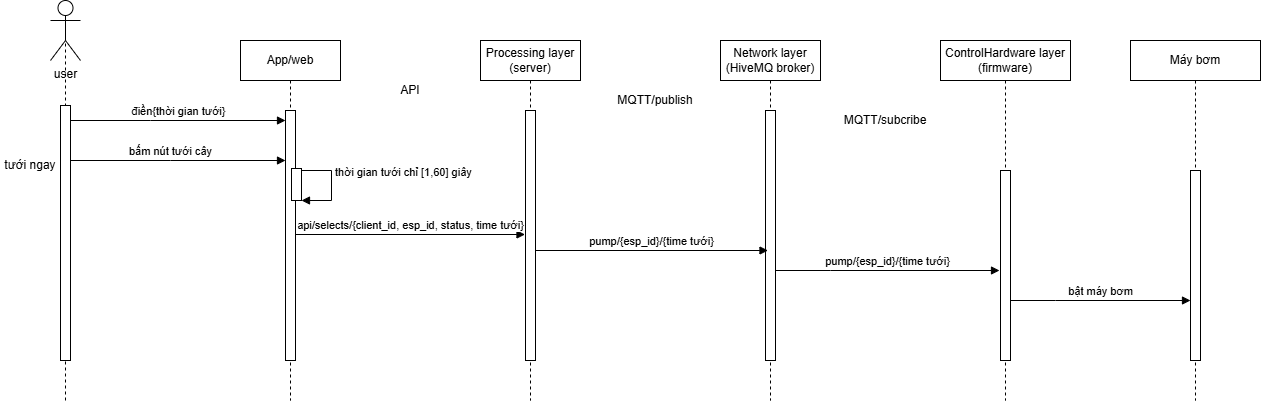

The diagram above was exported from draw.io. Its source (the exported page's mxGraphModel, read from the mxfile embedded in the PNG):
<mxGraphModel dx="1281" dy="562" grid="1" gridSize="10" guides="1" tooltips="1" connect="1" arrows="1" fold="1" page="1" pageScale="1" pageWidth="850" pageHeight="1100" math="0" shadow="0">
  <root>
    <mxCell id="0" />
    <mxCell id="1" parent="0" />
    <mxCell id="3fTsxtwpPVyIpTExgnHC-1" value="App/web" style="shape=umlLifeline;perimeter=lifelinePerimeter;whiteSpace=wrap;html=1;container=0;dropTarget=0;collapsible=0;recursiveResize=0;outlineConnect=0;portConstraint=eastwest;newEdgeStyle={&quot;edgeStyle&quot;:&quot;elbowEdgeStyle&quot;,&quot;elbow&quot;:&quot;vertical&quot;,&quot;curved&quot;:0,&quot;rounded&quot;:0};" parent="1" vertex="1">
      <mxGeometry x="600" y="250" width="100" height="360" as="geometry" />
    </mxCell>
    <mxCell id="3fTsxtwpPVyIpTExgnHC-2" value="&lt;span style=&quot;color: rgba(0, 0, 0, 0); font-family: monospace; font-size: 0px; text-align: start;&quot;&gt;%3CmxGraphModel%3E%3Croot%3E%3CmxCell%20id%3D%220%22%2F%3E%3CmxCell%20id%3D%221%22%20parent%3D%220%22%2F%3E%3CmxCell%20id%3D%222%22%20value%3D%22connect%2Fesp_id%2Fresponse%2F%7Bon%7D%22%20style%3D%22html%3D1%3BverticalAlign%3Dbottom%3BendArrow%3Dblock%3BedgeStyle%3DelbowEdgeStyle%3Belbow%3Dhorizontal%3Bcurved%3D0%3Brounded%3D0%3B%22%20edge%3D%221%22%20parent%3D%221%22%3E%3CmxGeometry%20relative%3D%221%22%20as%3D%22geometry%22%3E%3CmxPoint%20x%3D%22945%22%20y%3D%22550%22%20as%3D%22sourcePoint%22%2F%3E%3CArray%20as%3D%22points%22%3E%3CmxPoint%20x%3D%22850%22%20y%3D%22550%22%2F%3E%3C%2FArray%3E%3CmxPoint%20x%3D%22775%22%20y%3D%22550%22%20as%3D%22targetPoint%22%2F%3E%3C%2FmxGeometry%3E%3C%2FmxCell%3E%3C%2Froot%3E%3C%2FmxGraphModel%3E&lt;/span&gt;&lt;span style=&quot;color: rgba(0, 0, 0, 0); font-family: monospace; font-size: 0px; text-align: start;&quot;&gt;%3CmxGraphModel%3E%3Croot%3E%3CmxCell%20id%3D%220%22%2F%3E%3CmxCell%20id%3D%221%22%20parent%3D%220%22%2F%3E%3CmxCell%20id%3D%222%22%20value%3D%22connect%2Fesp_id%2Fresponse%2F%7Bon%7D%22%20style%3D%22html%3D1%3BverticalAlign%3Dbottom%3BendArrow%3Dblock%3BedgeStyle%3DelbowEdgeStyle%3Belbow%3Dhorizontal%3Bcurved%3D0%3Brounded%3D0%3B%22%20edge%3D%221%22%20parent%3D%221%22%3E%3CmxGeometry%20relative%3D%221%22%20as%3D%22geometry%22%3E%3CmxPoint%20x%3D%22945%22%20y%3D%22550%22%20as%3D%22sourcePoint%22%2F%3E%3CArray%20as%3D%22points%22%3E%3CmxPoint%20x%3D%22850%22%20y%3D%22550%22%2F%3E%3C%2FArray%3E%3CmxPoint%20x%3D%22775%22%20y%3D%22550%22%20as%3D%22targetPoint%22%2F%3E%3C%2FmxGeometry%3E%3C%2FmxCell%3E%3C%2Froot%3E%3C%2FmxGraphModel%3E&lt;/span&gt;" style="html=1;points=[];perimeter=orthogonalPerimeter;outlineConnect=0;targetShapes=umlLifeline;portConstraint=eastwest;newEdgeStyle={&quot;edgeStyle&quot;:&quot;elbowEdgeStyle&quot;,&quot;elbow&quot;:&quot;vertical&quot;,&quot;curved&quot;:0,&quot;rounded&quot;:0};" parent="3fTsxtwpPVyIpTExgnHC-1" vertex="1">
      <mxGeometry x="45" y="70" width="10" height="250" as="geometry" />
    </mxCell>
    <mxCell id="3fTsxtwpPVyIpTExgnHC-31" value="&lt;span style=&quot;color: rgba(0, 0, 0, 0); font-family: monospace; font-size: 0px; text-align: start;&quot;&gt;%3CmxGraphModel%3E%3Croot%3E%3CmxCell%20id%3D%220%22%2F%3E%3CmxCell%20id%3D%221%22%20parent%3D%220%22%2F%3E%3CmxCell%20id%3D%222%22%20value%3D%22connect%2Fesp_id%2Fresponse%2F%7Bon%7D%22%20style%3D%22html%3D1%3BverticalAlign%3Dbottom%3BendArrow%3Dblock%3BedgeStyle%3DelbowEdgeStyle%3Belbow%3Dhorizontal%3Bcurved%3D0%3Brounded%3D0%3B%22%20edge%3D%221%22%20parent%3D%221%22%3E%3CmxGeometry%20relative%3D%221%22%20as%3D%22geometry%22%3E%3CmxPoint%20x%3D%22945%22%20y%3D%22550%22%20as%3D%22sourcePoint%22%2F%3E%3CArray%20as%3D%22points%22%3E%3CmxPoint%20x%3D%22850%22%20y%3D%22550%22%2F%3E%3C%2FArray%3E%3CmxPoint%20x%3D%22775%22%20y%3D%22550%22%20as%3D%22targetPoint%22%2F%3E%3C%2FmxGeometry%3E%3C%2FmxCell%3E%3C%2Froot%3E%3C%2FmxGraphModel%3E&lt;/span&gt;&lt;span style=&quot;color: rgba(0, 0, 0, 0); font-family: monospace; font-size: 0px; text-align: start;&quot;&gt;%3CmxGraphModel%3E%3Croot%3E%3CmxCell%20id%3D%220%22%2F%3E%3CmxCell%20id%3D%221%22%20parent%3D%220%22%2F%3E%3CmxCell%20id%3D%222%22%20value%3D%22connect%2Fesp_id%2Fresponse%2F%7Bon%7D%22%20style%3D%22html%3D1%3BverticalAlign%3Dbottom%3BendArrow%3Dblock%3BedgeStyle%3DelbowEdgeStyle%3Belbow%3Dhorizontal%3Bcurved%3D0%3Brounded%3D0%3B%22%20edge%3D%221%22%20parent%3D%221%22%3E%3CmxGeometry%20relative%3D%221%22%20as%3D%22geometry%22%3E%3CmxPoint%20x%3D%22945%22%20y%3D%22550%22%20as%3D%22sourcePoint%22%2F%3E%3CArray%20as%3D%22points%22%3E%3CmxPoint%20x%3D%22850%22%20y%3D%22550%22%2F%3E%3C%2FArray%3E%3CmxPoint%20x%3D%22775%22%20y%3D%22550%22%20as%3D%22targetPoint%22%2F%3E%3C%2FmxGeometry%3E%3C%2FmxCell%3E%3C%2Froot%3E%3C%2FmxGraphModel%3E&lt;/span&gt;" style="html=1;points=[];perimeter=orthogonalPerimeter;outlineConnect=0;targetShapes=umlLifeline;portConstraint=eastwest;newEdgeStyle={&quot;edgeStyle&quot;:&quot;elbowEdgeStyle&quot;,&quot;elbow&quot;:&quot;vertical&quot;,&quot;curved&quot;:0,&quot;rounded&quot;:0};" parent="3fTsxtwpPVyIpTExgnHC-1" vertex="1">
      <mxGeometry x="51" y="128" width="10" height="32" as="geometry" />
    </mxCell>
    <mxCell id="3fTsxtwpPVyIpTExgnHC-32" value="thời gian tưới chỉ [1,60] giây" style="html=1;align=left;spacingLeft=2;endArrow=block;rounded=0;edgeStyle=orthogonalEdgeStyle;curved=0;rounded=0;" parent="3fTsxtwpPVyIpTExgnHC-1" edge="1">
      <mxGeometry x="-0.2887" relative="1" as="geometry">
        <mxPoint x="61" y="130" as="sourcePoint" />
        <Array as="points">
          <mxPoint x="91" y="130" />
          <mxPoint x="91" y="160" />
        </Array>
        <mxPoint x="61" y="159.9999999999999" as="targetPoint" />
        <mxPoint as="offset" />
      </mxGeometry>
    </mxCell>
    <mxCell id="3fTsxtwpPVyIpTExgnHC-3" value="Network layer (HiveMQ broker)" style="shape=umlLifeline;perimeter=lifelinePerimeter;whiteSpace=wrap;html=1;container=0;dropTarget=0;collapsible=0;recursiveResize=0;outlineConnect=0;portConstraint=eastwest;newEdgeStyle={&quot;edgeStyle&quot;:&quot;elbowEdgeStyle&quot;,&quot;elbow&quot;:&quot;vertical&quot;,&quot;curved&quot;:0,&quot;rounded&quot;:0};" parent="1" vertex="1">
      <mxGeometry x="1080" y="250" width="100" height="360" as="geometry" />
    </mxCell>
    <mxCell id="3fTsxtwpPVyIpTExgnHC-4" value="&lt;span style=&quot;color: rgba(0, 0, 0, 0); font-family: monospace; font-size: 0px; text-align: start;&quot;&gt;%3CmxGraphModel%3E%3Croot%3E%3CmxCell%20id%3D%220%22%2F%3E%3CmxCell%20id%3D%221%22%20parent%3D%220%22%2F%3E%3CmxCell%20id%3D%222%22%20value%3D%22dispatch%22%20style%3D%22html%3D1%3BverticalAlign%3Dbottom%3BendArrow%3Dblock%3BedgeStyle%3DelbowEdgeStyle%3Belbow%3Dvertical%3Bcurved%3D0%3Brounded%3D0%3B%22%20edge%3D%221%22%20parent%3D%221%22%3E%3CmxGeometry%20relative%3D%221%22%20as%3D%22geometry%22%3E%3CmxPoint%20x%3D%2285%22%20y%3D%22490%22%20as%3D%22sourcePoint%22%2F%3E%3CArray%20as%3D%22points%22%3E%3CmxPoint%20x%3D%22170%22%20y%3D%22490%22%2F%3E%3C%2FArray%3E%3CmxPoint%20x%3D%22255%22%20y%3D%22490%22%20as%3D%22targetPoint%22%2F%3E%3C%2FmxGeometry%3E%3C%2FmxCell%3E%3C%2Froot%3E%3C%2FmxGraphModel%3E&lt;/span&gt;&lt;span style=&quot;color: rgba(0, 0, 0, 0); font-family: monospace; font-size: 0px; text-align: start;&quot;&gt;%3CmxGraphModel%3E%3Croot%3E%3CmxCell%20id%3D%220%22%2F%3E%3CmxCell%20id%3D%221%22%20parent%3D%220%22%2F%3E%3CmxCell%20id%3D%222%22%20value%3D%22dispatch%22%20style%3D%22html%3D1%3BverticalAlign%3Dbottom%3BendArrow%3Dblock%3BedgeStyle%3DelbowEdgeStyle%3Belbow%3Dvertical%3Bcurved%3D0%3Brounded%3D0%3B%22%20edge%3D%221%22%20parent%3D%221%22%3E%3CmxGeometry%20relative%3D%221%22%20as%3D%22geometry%22%3E%3CmxPoint%20x%3D%2285%22%20y%3D%22490%22%20as%3D%22sourcePoint%22%2F%3E%3CArray%20as%3D%22points%22%3E%3CmxPoint%20x%3D%22170%22%20y%3D%22490%22%2F%3E%3C%2FArray%3E%3CmxPoint%20x%3D%22255%22%20y%3D%22490%22%20as%3D%22targetPoint%22%2F%3E%3C%2FmxGeometry%3E%3C%2FmxCell%3E%3C%2Froot%3E%3C%2FmxGraphModel%3E&lt;/span&gt;" style="html=1;points=[];perimeter=orthogonalPerimeter;outlineConnect=0;targetShapes=umlLifeline;portConstraint=eastwest;newEdgeStyle={&quot;edgeStyle&quot;:&quot;elbowEdgeStyle&quot;,&quot;elbow&quot;:&quot;vertical&quot;,&quot;curved&quot;:0,&quot;rounded&quot;:0};" parent="3fTsxtwpPVyIpTExgnHC-3" vertex="1">
      <mxGeometry x="45" y="70" width="10" height="250" as="geometry" />
    </mxCell>
    <mxCell id="3fTsxtwpPVyIpTExgnHC-5" value="user" style="shape=umlActor;verticalLabelPosition=bottom;verticalAlign=top;html=1;outlineConnect=0;" parent="1" vertex="1">
      <mxGeometry x="410" y="210" width="30" height="60" as="geometry" />
    </mxCell>
    <mxCell id="3fTsxtwpPVyIpTExgnHC-6" value="" style="endArrow=none;dashed=1;html=1;rounded=0;entryX=0.5;entryY=0.5;entryDx=0;entryDy=0;entryPerimeter=0;" parent="1" target="3fTsxtwpPVyIpTExgnHC-5" edge="1">
      <mxGeometry width="50" height="50" relative="1" as="geometry">
        <mxPoint x="425" y="610" as="sourcePoint" />
        <mxPoint x="630" y="290" as="targetPoint" />
      </mxGeometry>
    </mxCell>
    <mxCell id="3fTsxtwpPVyIpTExgnHC-7" value="&lt;span style=&quot;color: rgba(0, 0, 0, 0); font-family: monospace; font-size: 0px; text-align: start;&quot;&gt;%3CmxGraphModel%3E%3Croot%3E%3CmxCell%20id%3D%220%22%2F%3E%3CmxCell%20id%3D%221%22%20parent%3D%220%22%2F%3E%3CmxCell%20id%3D%222%22%20value%3D%22dispatch%22%20style%3D%22html%3D1%3BverticalAlign%3Dbottom%3BendArrow%3Dblock%3BedgeStyle%3DelbowEdgeStyle%3Belbow%3Dvertical%3Bcurved%3D0%3Brounded%3D0%3B%22%20edge%3D%221%22%20parent%3D%221%22%3E%3CmxGeometry%20relative%3D%221%22%20as%3D%22geometry%22%3E%3CmxPoint%20x%3D%2285%22%20y%3D%22490%22%20as%3D%22sourcePoint%22%2F%3E%3CArray%20as%3D%22points%22%3E%3CmxPoint%20x%3D%22170%22%20y%3D%22490%22%2F%3E%3C%2FArray%3E%3CmxPoint%20x%3D%22255%22%20y%3D%22490%22%20as%3D%22targetPoint%22%2F%3E%3C%2FmxGeometry%3E%3C%2FmxCell%3E%3C%2Froot%3E%3C%2FmxGraphModel%3E&lt;/span&gt;&lt;span style=&quot;color: rgba(0, 0, 0, 0); font-family: monospace; font-size: 0px; text-align: start;&quot;&gt;%3CmxGraphModel%3E%3Croot%3E%3CmxCell%20id%3D%220%22%2F%3E%3CmxCell%20id%3D%221%22%20parent%3D%220%22%2F%3E%3CmxCell%20id%3D%222%22%20value%3D%22dispatch%22%20style%3D%22html%3D1%3BverticalAlign%3Dbottom%3BendArrow%3Dblock%3BedgeStyle%3DelbowEdgeStyle%3Belbow%3Dvertical%3Bcurved%3D0%3Brounded%3D0%3B%22%20edge%3D%221%22%20parent%3D%221%22%3E%3CmxGeometry%20relative%3D%221%22%20as%3D%22geometry%22%3E%3CmxPoint%20x%3D%2285%22%20y%3D%22490%22%20as%3D%22sourcePoint%22%2F%3E%3CArray%20as%3D%22points%22%3E%3CmxPoint%20x%3D%22170%22%20y%3D%22490%22%2F%3E%3C%2FArray%3E%3CmxPoint%20x%3D%22255%22%20y%3D%22490%22%20as%3D%22targetPoint%22%2F%3E%3C%2FmxGeometry%3E%3C%2FmxCell%3E%3C%2Froot%3E%3C%2FmxGraphModel%3E&lt;/span&gt;" style="html=1;points=[];perimeter=orthogonalPerimeter;outlineConnect=0;targetShapes=umlLifeline;portConstraint=eastwest;newEdgeStyle={&quot;edgeStyle&quot;:&quot;elbowEdgeStyle&quot;,&quot;elbow&quot;:&quot;vertical&quot;,&quot;curved&quot;:0,&quot;rounded&quot;:0};" parent="1" vertex="1">
      <mxGeometry x="420" y="315" width="10" height="255" as="geometry" />
    </mxCell>
    <mxCell id="3fTsxtwpPVyIpTExgnHC-8" value="điền{thời gian tưới}" style="html=1;verticalAlign=bottom;endArrow=block;edgeStyle=elbowEdgeStyle;elbow=vertical;curved=0;rounded=0;" parent="1" target="3fTsxtwpPVyIpTExgnHC-2" edge="1">
      <mxGeometry relative="1" as="geometry">
        <mxPoint x="430" y="330" as="sourcePoint" />
        <Array as="points">
          <mxPoint x="510" y="330" />
        </Array>
        <mxPoint x="635" y="330" as="targetPoint" />
      </mxGeometry>
    </mxCell>
    <mxCell id="3fTsxtwpPVyIpTExgnHC-9" value="Processing layer (server)" style="shape=umlLifeline;perimeter=lifelinePerimeter;whiteSpace=wrap;html=1;container=0;dropTarget=0;collapsible=0;recursiveResize=0;outlineConnect=0;portConstraint=eastwest;newEdgeStyle={&quot;edgeStyle&quot;:&quot;elbowEdgeStyle&quot;,&quot;elbow&quot;:&quot;vertical&quot;,&quot;curved&quot;:0,&quot;rounded&quot;:0};" parent="1" vertex="1">
      <mxGeometry x="840" y="250" width="100" height="360" as="geometry" />
    </mxCell>
    <mxCell id="3fTsxtwpPVyIpTExgnHC-10" value="" style="html=1;points=[];perimeter=orthogonalPerimeter;outlineConnect=0;targetShapes=umlLifeline;portConstraint=eastwest;newEdgeStyle={&quot;edgeStyle&quot;:&quot;elbowEdgeStyle&quot;,&quot;elbow&quot;:&quot;vertical&quot;,&quot;curved&quot;:0,&quot;rounded&quot;:0};" parent="3fTsxtwpPVyIpTExgnHC-9" vertex="1">
      <mxGeometry x="45" y="70" width="10" height="250" as="geometry" />
    </mxCell>
    <mxCell id="3fTsxtwpPVyIpTExgnHC-12" value="ControlHardware layer&lt;div&gt;(firmware)&lt;/div&gt;" style="shape=umlLifeline;perimeter=lifelinePerimeter;whiteSpace=wrap;html=1;container=0;dropTarget=0;collapsible=0;recursiveResize=0;outlineConnect=0;portConstraint=eastwest;newEdgeStyle={&quot;edgeStyle&quot;:&quot;elbowEdgeStyle&quot;,&quot;elbow&quot;:&quot;vertical&quot;,&quot;curved&quot;:0,&quot;rounded&quot;:0};" parent="1" vertex="1">
      <mxGeometry x="1300" y="250" width="130" height="360" as="geometry" />
    </mxCell>
    <mxCell id="3fTsxtwpPVyIpTExgnHC-13" value="&lt;span style=&quot;color: rgba(0, 0, 0, 0); font-family: monospace; font-size: 0px; text-align: start;&quot;&gt;%3CmxGraphModel%3E%3Croot%3E%3CmxCell%20id%3D%220%22%2F%3E%3CmxCell%20id%3D%221%22%20parent%3D%220%22%2F%3E%3CmxCell%20id%3D%222%22%20value%3D%22dispatch%22%20style%3D%22html%3D1%3BverticalAlign%3Dbottom%3BendArrow%3Dblock%3BedgeStyle%3DelbowEdgeStyle%3Belbow%3Dvertical%3Bcurved%3D0%3Brounded%3D0%3B%22%20edge%3D%221%22%20parent%3D%221%22%3E%3CmxGeometry%20relative%3D%221%22%20as%3D%22geometry%22%3E%3CmxPoint%20x%3D%2285%22%20y%3D%22490%22%20as%3D%22sourcePoint%22%2F%3E%3CArray%20as%3D%22points%22%3E%3CmxPoint%20x%3D%22170%22%20y%3D%22490%22%2F%3E%3C%2FArray%3E%3CmxPoint%20x%3D%22255%22%20y%3D%22490%22%20as%3D%22targetPoint%22%2F%3E%3C%2FmxGeometry%3E%3C%2FmxCell%3E%3C%2Froot%3E%3C%2FmxGraphModel%3E&lt;/span&gt;&lt;span style=&quot;color: rgba(0, 0, 0, 0); font-family: monospace; font-size: 0px; text-align: start;&quot;&gt;%3CmxGraphModel%3E%3Croot%3E%3CmxCell%20id%3D%220%22%2F%3E%3CmxCell%20id%3D%221%22%20parent%3D%220%22%2F%3E%3CmxCell%20id%3D%222%22%20value%3D%22dispatch%22%20style%3D%22html%3D1%3BverticalAlign%3Dbottom%3BendArrow%3Dblock%3BedgeStyle%3DelbowEdgeStyle%3Belbow%3Dvertical%3Bcurved%3D0%3Brounded%3D0%3B%22%20edge%3D%221%22%20parent%3D%221%22%3E%3CmxGeometry%20relative%3D%221%22%20as%3D%22geometry%22%3E%3CmxPoint%20x%3D%2285%22%20y%3D%22490%22%20as%3D%22sourcePoint%22%2F%3E%3CArray%20as%3D%22points%22%3E%3CmxPoint%20x%3D%22170%22%20y%3D%22490%22%2F%3E%3C%2FArray%3E%3CmxPoint%20x%3D%22255%22%20y%3D%22490%22%20as%3D%22targetPoint%22%2F%3E%3C%2FmxGeometry%3E%3C%2FmxCell%3E%3C%2Froot%3E%3C%2FmxGraphModel%3E&lt;/span&gt;" style="html=1;points=[];perimeter=orthogonalPerimeter;outlineConnect=0;targetShapes=umlLifeline;portConstraint=eastwest;newEdgeStyle={&quot;edgeStyle&quot;:&quot;elbowEdgeStyle&quot;,&quot;elbow&quot;:&quot;vertical&quot;,&quot;curved&quot;:0,&quot;rounded&quot;:0};" parent="3fTsxtwpPVyIpTExgnHC-12" vertex="1">
      <mxGeometry x="60" y="130" width="10" height="190" as="geometry" />
    </mxCell>
    <mxCell id="3fTsxtwpPVyIpTExgnHC-14" value="api/selects/{client_id, esp_id,&lt;span style=&quot;background-color: light-dark(#ffffff, var(--ge-dark-color, #121212)); color: light-dark(rgb(0, 0, 0), rgb(255, 255, 255));&quot;&gt;&amp;nbsp;status, time tưới}&lt;/span&gt;" style="html=1;verticalAlign=bottom;endArrow=block;edgeStyle=elbowEdgeStyle;elbow=vertical;curved=0;rounded=0;" parent="1" source="3fTsxtwpPVyIpTExgnHC-2" edge="1">
      <mxGeometry relative="1" as="geometry">
        <mxPoint x="655.5" y="416" as="sourcePoint" />
        <Array as="points">
          <mxPoint x="839.5" y="444" />
        </Array>
        <mxPoint x="884.5" y="444" as="targetPoint" />
      </mxGeometry>
    </mxCell>
    <mxCell id="3fTsxtwpPVyIpTExgnHC-15" value="pump/{esp_id}/&lt;span style=&quot;background-color: light-dark(#ffffff, var(--ge-dark-color, #121212)); color: light-dark(rgb(0, 0, 0), rgb(255, 255, 255));&quot;&gt;{time tưới&lt;/span&gt;&lt;span style=&quot;color: light-dark(rgb(0, 0, 0), rgb(255, 255, 255)); background-color: light-dark(#ffffff, var(--ge-dark-color, #121212));&quot;&gt;}&lt;/span&gt;" style="html=1;verticalAlign=bottom;endArrow=block;edgeStyle=elbowEdgeStyle;elbow=vertical;curved=0;rounded=0;" parent="1" edge="1">
      <mxGeometry relative="1" as="geometry">
        <mxPoint x="894.9999999999998" y="460" as="sourcePoint" />
        <Array as="points">
          <mxPoint x="1017.5" y="460" />
        </Array>
        <mxPoint x="1127.5" y="460" as="targetPoint" />
      </mxGeometry>
    </mxCell>
    <mxCell id="3fTsxtwpPVyIpTExgnHC-16" value="API" style="text;html=1;whiteSpace=wrap;strokeColor=none;fillColor=none;align=center;verticalAlign=middle;rounded=0;" parent="1" vertex="1">
      <mxGeometry x="740" y="285" width="60" height="30" as="geometry" />
    </mxCell>
    <mxCell id="3fTsxtwpPVyIpTExgnHC-17" value="MQTT/publish" style="text;html=1;whiteSpace=wrap;strokeColor=none;fillColor=none;align=center;verticalAlign=middle;rounded=0;" parent="1" vertex="1">
      <mxGeometry x="970" y="300" width="90" height="20" as="geometry" />
    </mxCell>
    <mxCell id="3fTsxtwpPVyIpTExgnHC-18" value="pump/{esp_id}/&lt;span style=&quot;background-color: light-dark(#ffffff, var(--ge-dark-color, #121212)); color: light-dark(rgb(0, 0, 0), rgb(255, 255, 255));&quot;&gt;{time tưới&lt;/span&gt;&lt;span style=&quot;background-color: light-dark(#ffffff, var(--ge-dark-color, #121212)); color: light-dark(rgb(0, 0, 0), rgb(255, 255, 255));&quot;&gt;}&lt;/span&gt;" style="html=1;verticalAlign=bottom;endArrow=block;edgeStyle=elbowEdgeStyle;elbow=horizontal;curved=0;rounded=0;" parent="1" edge="1">
      <mxGeometry relative="1" as="geometry">
        <mxPoint x="1135" y="480" as="sourcePoint" />
        <Array as="points">
          <mxPoint x="1190" y="480" />
        </Array>
        <mxPoint x="1359" y="479.9999999999999" as="targetPoint" />
      </mxGeometry>
    </mxCell>
    <mxCell id="3fTsxtwpPVyIpTExgnHC-19" value="MQTT/subcribe" style="text;html=1;whiteSpace=wrap;strokeColor=none;fillColor=none;align=center;verticalAlign=middle;rounded=0;" parent="1" vertex="1">
      <mxGeometry x="1200" y="320" width="90" height="20" as="geometry" />
    </mxCell>
    <mxCell id="3fTsxtwpPVyIpTExgnHC-24" value="tưới ngay" style="text;html=1;whiteSpace=wrap;strokeColor=none;fillColor=none;align=center;verticalAlign=middle;rounded=0;" parent="1" vertex="1">
      <mxGeometry x="360" y="360" width="60" height="30" as="geometry" />
    </mxCell>
    <mxCell id="3fTsxtwpPVyIpTExgnHC-30" value="bấm nút tưới cây" style="html=1;verticalAlign=bottom;endArrow=block;edgeStyle=elbowEdgeStyle;elbow=vertical;curved=0;rounded=0;" parent="1" edge="1">
      <mxGeometry x="-0.0698" relative="1" as="geometry">
        <mxPoint x="430" y="370" as="sourcePoint" />
        <Array as="points">
          <mxPoint x="530" y="370" />
        </Array>
        <mxPoint x="644.9999999999998" y="370" as="targetPoint" />
        <mxPoint as="offset" />
      </mxGeometry>
    </mxCell>
    <mxCell id="3fTsxtwpPVyIpTExgnHC-34" value="Máy bơm" style="shape=umlLifeline;perimeter=lifelinePerimeter;whiteSpace=wrap;html=1;container=0;dropTarget=0;collapsible=0;recursiveResize=0;outlineConnect=0;portConstraint=eastwest;newEdgeStyle={&quot;edgeStyle&quot;:&quot;elbowEdgeStyle&quot;,&quot;elbow&quot;:&quot;vertical&quot;,&quot;curved&quot;:0,&quot;rounded&quot;:0};" parent="1" vertex="1">
      <mxGeometry x="1490" y="250" width="130" height="360" as="geometry" />
    </mxCell>
    <mxCell id="3fTsxtwpPVyIpTExgnHC-35" value="&lt;span style=&quot;color: rgba(0, 0, 0, 0); font-family: monospace; font-size: 0px; text-align: start;&quot;&gt;%3CmxGraphModel%3E%3Croot%3E%3CmxCell%20id%3D%220%22%2F%3E%3CmxCell%20id%3D%221%22%20parent%3D%220%22%2F%3E%3CmxCell%20id%3D%222%22%20value%3D%22dispatch%22%20style%3D%22html%3D1%3BverticalAlign%3Dbottom%3BendArrow%3Dblock%3BedgeStyle%3DelbowEdgeStyle%3Belbow%3Dvertical%3Bcurved%3D0%3Brounded%3D0%3B%22%20edge%3D%221%22%20parent%3D%221%22%3E%3CmxGeometry%20relative%3D%221%22%20as%3D%22geometry%22%3E%3CmxPoint%20x%3D%2285%22%20y%3D%22490%22%20as%3D%22sourcePoint%22%2F%3E%3CArray%20as%3D%22points%22%3E%3CmxPoint%20x%3D%22170%22%20y%3D%22490%22%2F%3E%3C%2FArray%3E%3CmxPoint%20x%3D%22255%22%20y%3D%22490%22%20as%3D%22targetPoint%22%2F%3E%3C%2FmxGeometry%3E%3C%2FmxCell%3E%3C%2Froot%3E%3C%2FmxGraphModel%3E&lt;/span&gt;&lt;span style=&quot;color: rgba(0, 0, 0, 0); font-family: monospace; font-size: 0px; text-align: start;&quot;&gt;%3CmxGraphModel%3E%3Croot%3E%3CmxCell%20id%3D%220%22%2F%3E%3CmxCell%20id%3D%221%22%20parent%3D%220%22%2F%3E%3CmxCell%20id%3D%222%22%20value%3D%22dispatch%22%20style%3D%22html%3D1%3BverticalAlign%3Dbottom%3BendArrow%3Dblock%3BedgeStyle%3DelbowEdgeStyle%3Belbow%3Dvertical%3Bcurved%3D0%3Brounded%3D0%3B%22%20edge%3D%221%22%20parent%3D%221%22%3E%3CmxGeometry%20relative%3D%221%22%20as%3D%22geometry%22%3E%3CmxPoint%20x%3D%2285%22%20y%3D%22490%22%20as%3D%22sourcePoint%22%2F%3E%3CArray%20as%3D%22points%22%3E%3CmxPoint%20x%3D%22170%22%20y%3D%22490%22%2F%3E%3C%2FArray%3E%3CmxPoint%20x%3D%22255%22%20y%3D%22490%22%20as%3D%22targetPoint%22%2F%3E%3C%2FmxGeometry%3E%3C%2FmxCell%3E%3C%2Froot%3E%3C%2FmxGraphModel%3E&lt;/span&gt;" style="html=1;points=[];perimeter=orthogonalPerimeter;outlineConnect=0;targetShapes=umlLifeline;portConstraint=eastwest;newEdgeStyle={&quot;edgeStyle&quot;:&quot;elbowEdgeStyle&quot;,&quot;elbow&quot;:&quot;vertical&quot;,&quot;curved&quot;:0,&quot;rounded&quot;:0};" parent="3fTsxtwpPVyIpTExgnHC-34" vertex="1">
      <mxGeometry x="60" y="130" width="10" height="190" as="geometry" />
    </mxCell>
    <mxCell id="3fTsxtwpPVyIpTExgnHC-36" value="bật máy bơm" style="html=1;verticalAlign=bottom;endArrow=block;edgeStyle=elbowEdgeStyle;elbow=horizontal;curved=0;rounded=0;" parent="1" edge="1">
      <mxGeometry relative="1" as="geometry">
        <mxPoint x="1370" y="510" as="sourcePoint" />
        <Array as="points">
          <mxPoint x="1415" y="510.0000000000001" />
        </Array>
        <mxPoint x="1550" y="510" as="targetPoint" />
      </mxGeometry>
    </mxCell>
  </root>
</mxGraphModel>